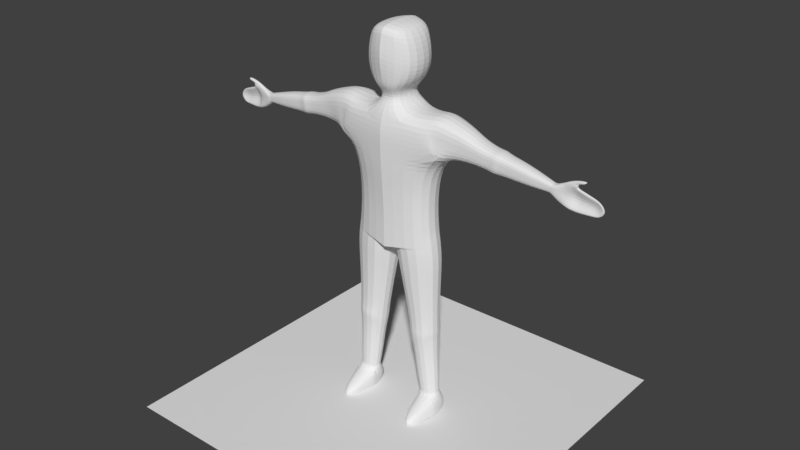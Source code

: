 # Source: Animated_Character.blend  (saved by Blender 2.78.0; exported with 4.5.12 LTS)
import bpy
from mathutils import Matrix  # noqa: F401  (used for matrix-valued properties, if any)

bpy.ops.wm.read_factory_settings(use_empty=True)
scene = bpy.context.scene
scene.name = 'Scene'

# ---- collections
col_collection_1 = bpy.data.collections.new('Collection 1'); scene.collection.children.link(col_collection_1)

# ---- world
world_world = bpy.data.worlds.new('World'); scene.world = world_world
world_world.color = (0.05088, 0.05088, 0.05088)
world_world.use_sun_shadow = False
world_world.sun_shadow_jitter_overblur = 0.0
world_world.cycles.sampling_method = 'MANUAL'

# ---- meshes
me_plane_001 = bpy.data.meshes.new('Plane.001')
me_plane_001.from_pydata([(-1.0, -1.0, 0.0), (1.0, -1.0, 0.0), (-1.0, 1.0, 0.0), (1.0, 1.0, 0.0)], [], [(0, 1, 3, 2)])
me_plane_001.use_remesh_preserve_volume = False
me_plane_001.use_remesh_preserve_attributes = False
me_plane_001.use_mirror_vertex_groups = False
me_plane_001.update()
me_plane = bpy.data.meshes.new('Plane')
me_plane.from_pydata([(0.9375, -1.166, -0.3237), (1.138, 1.482, -0.2991), (1.15, 0.6352, -0.3547), (0.9352, 0.3276, -0.3765), (1.07, 1.085, -0.3159), (0.8816, -0.8296, -0.3318), (0.8648, -0.06736, -0.3345), (0.3494, 1.452, -0.4079), (0.299, 1.824, -0.413), (0.3175, 2.947, -0.411), (0.1924, 1.652, -0.2715), (0.4659, 1.953, -0.3922), (0.5898, 2.232, -0.3667), (0.5191, 2.688, -0.3808), (0.9541, -1.293, -0.3218), (3.501, 0.9092, -0.04543), (3.363, 0.5539, -0.08419), (3.451, 0.7112, -0.08419), (0.6785, 1.426, -0.3628), (0.8899, 1.084, -0.4052), (0.9428, 1.483, -0.3234), (0.9853, 1.085, -0.3468), (1.351, 1.419, -0.2827), (1.162, 1.069, -0.2966), (1.344, 0.7136, -0.2355), (1.701, 0.7405, -0.2011), (1.994, 0.7186, -0.1814), (2.294, 0.6826, -0.1619), (2.599, 0.6693, -0.144), (2.9, 0.655, -0.1207), (3.283, 0.625, -0.07779), (3.358, 0.8368, -0.07779), (2.956, 0.9358, -0.1207), (2.68, 1.012, -0.144), (2.395, 1.065, -0.1619), (2.114, 1.118, -0.1814), (1.849, 1.189, -0.2011), (1.612, 1.327, -0.2331), (3.329, 0.7422, -0.07779), (2.912, 0.7988, -0.1207), (2.62, 0.8438, -0.144), (2.329, 0.8878, -0.1619), (2.037, 0.9331, -0.1814), (1.747, 0.978, -0.2011), (1.453, 1.024, -0.2331), (3.648, 0.8952, -0.04543), (3.546, 0.4542, -0.08419), (3.579, 0.6799, -0.08419), (3.735, 0.8754, -0.04543), (3.665, 0.4276, -0.08419), (3.667, 0.6601, -0.08419), (4.112, 0.7382, -0.08419), (4.027, 0.4188, -0.08419), (4.066, 0.5755, -0.08419), (4.163, 0.4352, -0.08419), (4.241, 0.5326, -0.08419), (4.227, 0.6332, -0.08419), (3.618, 0.9715, -0.03392), (3.766, 0.9399, -0.03392), (3.749, 0.9097, -0.03392), (3.796, 1.023, -0.03392), (3.811, 0.9576, -0.03392), (3.942, 1.028, -0.03392), (3.857, 0.9658, -0.03392), (2.118, 0.691, -0.1869), (2.171, 0.6837, -0.1869), (2.222, 0.6773, -0.1823), (2.292, 1.097, -0.1823), (2.247, 1.104, -0.1869), (2.207, 1.111, -0.1869), (2.233, 0.9026, -0.1823), (2.2, 0.91, -0.1869), (2.162, 0.9151, -0.1869), (1.042, -4.911, -0.1745), (3.218, 0.6521, -0.07896), (3.237, 0.6494, -0.07609), (3.258, 0.6417, -0.07788), (3.319, 0.8331, -0.07788), (3.292, 0.8331, -0.07609), (3.267, 0.8409, -0.07896), (3.288, 0.7415, -0.07788), (3.263, 0.746, -0.07609), (3.234, 0.7513, -0.07896), (0.5737, -4.938, -0.1745), (1.012, -4.45, -0.1779), (0.9784, -3.972, -0.195), (0.9514, -3.541, -0.2178), (0.9601, -3.067, -0.2724), (0.9529, -2.845, -0.2571), (0.9519, -2.176, -0.2874), (0.9794, -1.584, -0.3134), (0.04331, -1.592, -0.4145), (0.1698, -2.213, -0.3285), (0.2865, -2.894, -0.2571), (0.3243, -3.133, -0.2724), (0.4118, -3.584, -0.2178), (0.4649, -4.011, -0.195), (0.5232, -4.483, -0.1779), (0.954, -3.269, -0.2437), (0.9491, -3.16, -0.2643), (0.3311, -3.199, -0.2643), (0.3517, -3.314, -0.2437), (0.957, -3.008, -0.2749), (0.3189, -3.069, -0.2749), (0.8511, -0.4839, -0.3362), (0.9246, -1.073, -0.3238), (0.8987, -0.9471, -0.3296), (0.9463, -1.239, -0.3229), (0.008501, -1.324, -0.4292), (0.01403, -1.339, -0.4291), (0.9375, -1.166, 0.3237), (1.138, 1.482, 0.2991), (1.15, 0.6352, 0.3547), (0.9352, 0.3276, 0.3765), (1.07, 1.085, 0.3159), (0.8816, -0.8296, 0.3318), (0.8648, -0.06736, 0.3345), (0.3494, 1.452, 0.4079), (0.299, 1.824, 0.413), (0.3175, 2.947, 0.411), (0.1924, 1.652, 0.2715), (0.4659, 1.953, 0.3922), (0.5898, 2.232, 0.3667), (0.5191, 2.688, 0.3808), (0.9541, -1.293, 0.3218), (3.501, 0.9092, 0.04543), (3.363, 0.5539, 0.08419), (3.451, 0.7112, 0.05063), (0.6785, 1.426, 0.3628), (0.8899, 1.084, 0.4052), (0.9428, 1.483, 0.3234), (0.9853, 1.085, 0.3468), (1.351, 1.419, 0.2827), (1.162, 1.069, 0.2966), (1.344, 0.7136, 0.2355), (1.701, 0.7405, 0.2011), (1.994, 0.7186, 0.1814), (2.294, 0.6826, 0.1619), (2.599, 0.6693, 0.144), (2.9, 0.655, 0.1207), (3.283, 0.625, 0.07779), (3.358, 0.8368, 0.07779), (2.956, 0.9358, 0.1207), (2.68, 1.012, 0.144), (2.395, 1.065, 0.1619), (2.114, 1.118, 0.1814), (1.849, 1.189, 0.2011), (1.612, 1.327, 0.2331), (3.329, 0.7422, 0.07779), (2.912, 0.7988, 0.1207), (2.62, 0.8438, 0.144), (2.329, 0.8878, 0.1619), (2.037, 0.9331, 0.1814), (1.747, 0.978, 0.2011), (1.453, 1.024, 0.2331), (3.648, 0.8952, 0.04543), (3.546, 0.4542, 0.08419), (3.579, 0.6799, 0.003603), (3.735, 0.8754, 0.04543), (3.665, 0.4276, 0.05781), (3.667, 0.6601, -0.1025), (4.112, 0.7382, -0.01151), (4.027, 0.4188, -0.01151), (4.066, 0.5755, -0.1025), (4.163, 0.4352, -0.0266), (4.241, 0.5326, -0.0479), (4.227, 0.6332, -0.0266), (3.618, 0.9715, 0.03392), (3.766, 0.9399, 0.03392), (3.749, 0.9097, 0.03392), (3.796, 1.023, 0.03392), (3.811, 0.9576, 0.03392), (3.942, 1.028, 0.03392), (3.857, 0.9658, 0.03392), (2.118, 0.691, 0.1869), (2.171, 0.6837, 0.1869), (2.222, 0.6773, 0.1823), (2.292, 1.097, 0.1823), (2.247, 1.104, 0.1869), (2.207, 1.111, 0.1869), (2.233, 0.9026, 0.1823), (2.2, 0.91, 0.1869), (2.162, 0.9151, 0.1869), (0.8978, -4.909, 0.6802), (3.218, 0.6521, 0.07896), (3.237, 0.6494, 0.07609), (3.258, 0.6417, 0.07788), (3.319, 0.8331, 0.07788), (3.292, 0.8331, 0.07609), (3.267, 0.8409, 0.07896), (3.288, 0.7415, 0.07788), (3.263, 0.746, 0.07609), (3.234, 0.7513, 0.07896), (0.6942, -4.921, 0.6802), (0.8853, -4.719, 0.6816), (0.9784, -3.972, 0.195), (0.9514, -3.541, 0.2178), (0.9601, -3.067, 0.2724), (0.9529, -2.845, 0.2571), (0.9519, -2.176, 0.2874), (0.9794, -1.584, 0.3134), (0.04331, -1.592, 0.4145), (0.1698, -2.213, 0.3285), (0.2865, -2.894, 0.2571), (0.3243, -3.133, 0.2724), (0.4118, -3.584, 0.2178), (0.4649, -4.011, 0.195), (0.6734, -4.734, 0.6816), (0.954, -3.269, 0.2437), (0.9491, -3.16, 0.2643), (0.3311, -3.199, 0.2643), (0.3517, -3.314, 0.2437), (0.957, -3.008, 0.2749), (0.3189, -3.069, 0.2749), (0.8511, -0.4839, 0.3362), (0.9246, -1.073, 0.3238), (0.8987, -0.9471, 0.3296), (0.9463, -1.239, 0.3229), (0.008501, -1.324, 0.4292), (0.01403, -1.339, 0.4291), (-4.056e-07, -1.31, -0.4293), (-4.056e-07, 1.452, -0.4293), (-4.172e-07, 0.3418, -0.43), (-4.172e-07, 0.7119, -0.4437), (-4.172e-07, 1.082, -0.433), (-4.056e-07, -0.9011, -0.4293), (-4.056e-07, -0.02831, -0.4293), (-4.056e-07, 1.854, -0.4292), (-4.056e-07, 2.987, -0.4293), (-4.098e-07, 1.653, -0.276), (-4.056e-07, 2.806, -0.4898), (-4.056e-07, 2.411, -0.5748), (-4.056e-07, 2.015, -0.4898), (-4.056e-07, -0.5641, -0.4293), (-4.056e-07, -1.279, -0.4293), (-4.056e-07, -1.249, -0.4293), (-4.056e-07, -1.31, 0.4293), (-4.056e-07, 1.452, 0.4293), (-4.172e-07, 0.3418, 0.498), (-4.172e-07, 0.7119, 0.5117), (-4.172e-07, 1.082, 0.5255), (-4.056e-07, -0.9011, 0.4293), (-4.056e-07, -0.02831, 0.4662), (-4.056e-07, 1.854, 0.4292), (-4.056e-07, 2.987, 0.4293), (-4.098e-07, 1.653, 0.276), (-4.056e-07, 2.806, 0.4684), (-4.056e-07, 2.411, 0.5345), (-4.056e-07, 2.015, 0.4637), (3.877, 0.8255, 0.04461), (3.978, 0.7843, 0.01837), (3.809, 0.6302, -0.1025), (3.92, 0.6053, -0.1025), (3.89, 0.4183, 0.01837), (3.786, 0.413, 0.03195), (3.877, 0.8255, -0.08419), (3.978, 0.7843, -0.08419), (-4.056e-07, -0.5641, 0.4334), (3.809, 0.6302, -0.08419), (3.92, 0.6053, -0.08419), (-4.056e-07, -1.279, 0.4293), (-4.056e-07, -1.249, 0.4293), (3.89, 0.4183, -0.08419), (3.786, 0.413, -0.08419), (3.515, 0.6955, 0.02667), (0.5737, -4.938, 0.1745), (1.042, -4.911, 0.1745), (0.5232, -4.483, 0.1779), (1.012, -4.45, 0.1779), (1.025, -4.911, 0.2333), (0.5877, -4.936, 0.2332), (0.5406, -4.512, 0.2364), (0.997, -4.481, 0.2364), (0.9775, -4.409, -0.1567), (0.9817, -4.374, -0.1627), (0.5432, -4.405, -0.1627), (0.549, -4.438, -0.1567), (0.9775, -4.409, 0.1567), (0.9817, -4.374, 0.1627), (0.5432, -4.405, 0.1627), (0.549, -4.438, 0.1567), (0.6454, -4.826, -0.3347), (0.9512, -4.808, -0.3347), (0.5618, -4.831, 0.103), (1.035, -4.803, 0.103), (0.6893, -4.877, 0.7337), (0.8949, -4.864, 0.7337), (1.019, -4.81, 0.1763), (0.5766, -4.836, 0.1763), (0.5425, -4.657, -0.07835), (1.023, -4.626, -0.07835)], [], [(224, 221, 7, 18, 19), (226, 222, 3, 6), (2, 19, 21), (223, 224, 19, 2), (220, 0, 107, 108), (233, 226, 6, 104), (229, 227, 8, 10), (230, 228, 9, 13), (221, 229, 10, 7), (227, 232, 11, 8), (232, 231, 12, 11), (231, 230, 13, 12), (4, 23, 2), (1, 22, 23, 4), (23, 44, 24, 2), (2, 3, 222, 223), (18, 20, 21, 19), (20, 1, 4, 21), (21, 4, 2), (31, 15, 17, 38), (38, 17, 16, 30), (44, 43, 25, 24), (43, 42, 26, 25), (70, 41, 27, 66), (41, 40, 28, 27), (40, 39, 29, 28), (80, 38, 30, 76), (22, 37, 44, 23), (37, 36, 43, 44), (36, 35, 42, 43), (67, 34, 41, 70), (34, 33, 40, 41), (33, 32, 39, 40), (77, 31, 38, 80), (17, 47, 46, 16), (15, 45, 47, 17), (47, 50, 49, 46), (45, 48, 50, 47), (259, 53, 52, 262), (256, 51, 53, 259), (53, 54, 52), (56, 53, 51), (55, 54, 53, 56), (45, 58, 59, 48), (15, 57, 58, 45), (57, 60, 61, 58), (60, 62, 63, 61), (35, 69, 72, 42), (69, 68, 71, 72), (68, 67, 70, 71), (42, 72, 64, 26), (72, 71, 65, 64), (71, 70, 66, 65), (32, 79, 82, 39), (79, 78, 81, 82), (78, 77, 80, 81), (39, 82, 74, 29), (82, 81, 75, 74), (81, 80, 76, 75), (282, 73, 83, 281), (108, 107, 14, 109), (90, 89, 92, 91), (89, 88, 93, 92), (102, 87, 94, 103), (98, 86, 95, 101), (86, 85, 96, 95), (273, 84, 97, 276), (87, 99, 100, 94), (99, 98, 101, 100), (88, 102, 103, 93), (225, 233, 104, 5), (234, 105, 0, 220), (225, 5, 106, 235), (235, 106, 105, 234), (109, 14, 90, 91), (240, 129, 128, 117, 237), (242, 116, 113, 238), (112, 131, 129), (239, 112, 129, 240), (236, 218, 217, 110), (257, 214, 116, 242), (245, 120, 118, 243), (246, 123, 119, 244), (237, 117, 120, 245), (243, 118, 121, 248), (248, 121, 122, 247), (247, 122, 123, 246), (114, 112, 133), (111, 114, 133, 132), (133, 112, 134, 154), (112, 239, 238, 113), (128, 129, 131, 130), (130, 131, 114, 111), (131, 112, 114), (141, 148, 127, 125), (148, 140, 126, 127), (154, 134, 135, 153), (153, 135, 136, 152), (180, 176, 137, 151), (151, 137, 138, 150), (150, 138, 139, 149), (190, 186, 140, 148), (132, 133, 154, 147), (147, 154, 153, 146), (146, 153, 152, 145), (177, 180, 151, 144), (144, 151, 150, 143), (143, 150, 149, 142), (187, 190, 148, 141), (127, 126, 156, 157, 264), (125, 127, 264, 157, 155), (157, 156, 159, 160), (155, 157, 160, 158), (252, 253, 162, 163), (250, 252, 163, 161), (163, 162, 164), (166, 161, 163), (165, 166, 163, 164), (155, 158, 169, 168), (125, 155, 168, 167), (167, 168, 171, 170), (170, 171, 173, 172), (145, 152, 182, 179), (179, 182, 181, 178), (178, 181, 180, 177), (152, 136, 174, 182), (182, 174, 175, 181), (181, 175, 176, 180), (142, 149, 192, 189), (189, 192, 191, 188), (188, 191, 190, 187), (149, 139, 184, 192), (192, 184, 185, 191), (191, 185, 186, 190), (286, 285, 193, 183), (218, 219, 124, 217), (200, 201, 202, 199), (199, 202, 203, 198), (212, 213, 204, 197), (208, 211, 205, 196), (196, 205, 206, 195), (277, 280, 267, 268), (197, 204, 210, 209), (209, 210, 211, 208), (198, 203, 213, 212), (241, 115, 214, 257), (260, 236, 110, 215), (241, 261, 216, 115), (261, 260, 215, 216), (219, 201, 200, 124), (3, 2, 112, 113), (14, 107, 217, 124), (0, 105, 215, 110), (29, 74, 184, 139), (105, 106, 216, 215), (90, 14, 124, 200), (74, 75, 185, 184), (75, 76, 186, 185), (31, 77, 187, 141), (16, 46, 156, 126), (77, 78, 188, 187), (30, 16, 126, 140), (78, 79, 189, 188), (220, 108, 218, 236), (22, 1, 111, 132), (108, 109, 219, 218), (20, 18, 128, 130), (46, 49, 159, 156), (1, 20, 130, 111), (262, 52, 162, 253), (37, 22, 132, 147), (107, 0, 110, 217), (83, 73, 266, 265), (255, 48, 158, 249), (281, 83, 265, 283), (52, 54, 164, 162), (282, 84, 268, 290), (6, 3, 113, 116), (2, 24, 134, 112), (274, 85, 195, 278), (56, 51, 161, 166), (24, 25, 135, 134), (85, 86, 196, 195), (55, 56, 166, 165), (25, 26, 136, 135), (99, 87, 197, 209), (66, 27, 137, 176), (102, 88, 198, 212), (54, 55, 165, 164), (27, 28, 138, 137), (88, 89, 199, 198), (28, 29, 139, 138), (89, 90, 200, 199), (59, 58, 168, 169), (76, 30, 140, 186), (109, 91, 201, 219), (48, 59, 169, 158), (15, 31, 141, 125), (91, 92, 202, 201), (79, 32, 142, 189), (92, 93, 203, 202), (57, 15, 125, 167), (32, 33, 143, 142), (103, 94, 204, 213), (106, 5, 115, 216), (33, 34, 144, 143), (101, 95, 205, 211), (104, 6, 116, 214), (58, 61, 171, 168), (69, 35, 145, 179), (95, 96, 206, 205), (60, 57, 167, 170), (35, 36, 146, 145), (276, 97, 267, 280), (63, 62, 172, 173), (36, 37, 147, 146), (61, 63, 173, 171), (62, 60, 170, 172), (18, 7, 117, 128), (26, 64, 174, 136), (64, 65, 175, 174), (65, 66, 176, 175), (10, 8, 118, 120), (34, 67, 177, 144), (9, 228, 244, 119), (67, 68, 178, 177), (86, 98, 208, 196), (68, 69, 179, 178), (98, 99, 209, 208), (13, 9, 119, 123), (94, 100, 210, 204), (100, 101, 211, 210), (7, 10, 120, 117), (87, 102, 212, 197), (93, 103, 213, 203), (8, 11, 121, 118), (5, 104, 214, 115), (11, 12, 122, 121), (12, 13, 123, 122), (258, 259, 262, 263), (50, 258, 263, 49), (255, 256, 259, 258), (48, 255, 258, 50), (251, 254, 253, 252), (160, 159, 254, 251), (249, 251, 252, 250), (158, 160, 251, 249), (263, 262, 253, 254), (49, 263, 254, 159), (256, 255, 249, 250), (51, 256, 250, 161), (269, 270, 265, 266), (288, 271, 267, 283), (287, 269, 266, 284), (271, 272, 268, 267), (207, 194, 272, 271), (286, 183, 269, 287), (285, 207, 271, 288), (183, 193, 270, 269), (96, 275, 279, 206), (275, 276, 280, 279), (84, 273, 277, 268), (273, 274, 278, 277), (195, 206, 279, 278), (278, 279, 280, 277), (85, 274, 275, 96), (274, 273, 276, 275), (193, 285, 288, 270), (194, 286, 287, 272), (272, 287, 284, 268), (270, 288, 283, 265), (73, 282, 284, 266), (281, 283, 267, 289), (194, 207, 285, 286), (84, 282, 281, 97), (284, 282, 290, 268), (97, 281, 289, 267)])
me_plane.use_remesh_preserve_volume = False
me_plane.use_remesh_preserve_attributes = False
me_plane.use_mirror_vertex_groups = False
me_plane.update()
arm_armature = bpy.data.armatures.new('Armature')  # bones are not reproduced

# ---- objects
ob_plane_001 = bpy.data.objects.new('Plane.001', me_plane_001)
ob_armature = bpy.data.objects.new('Armature', arm_armature)
ob_plane = bpy.data.objects.new('Plane', me_plane)

# ---- transforms, parenting, visibility, modifiers, constraints
ob_plane_001.location = (0.0, 0.0, 0.0)
ob_plane_001.scale = (3.606, 3.606, 3.606)
ob_plane_001.lineart.crease_threshold = 0.0
ob_armature.location = (0.0, 0.0, 3.748)
ob_armature.show_in_front = True
ob_armature.lineart.crease_threshold = 0.0
ob_plane.parent = ob_armature
ob_plane.matrix_parent_inverse = Matrix(((1.0, 0.0, -0.0, 0.0), (0.0, -4.371e-08, -1.0, -4.961e-08), (0.0, 1.0, -4.371e-08, 1.135), (0.0, 0.0, 0.0, 1.0)))
ob_plane.location = (0.0, 0.0, 0.0)
ob_plane.scale = (1.0, 1.0, 1.076)
ob_plane.lineart.crease_threshold = 0.0
_vg = ob_plane.vertex_groups.new(name='LowerBack')
for _i, _w in zip([0, 2, 3, 5, 6, 14, 91, 104, 105, 106, 107, 108, 109, 110, 112, 113, 115, 116, 124, 201, 214, 215, 216, 217, 218, 219, 220, 222, 223, 224, 225, 226, 233, 234, 235, 236, 238, 239, 240, 241, 242, 257, 260, 261], [0.07862, 0.02854, 0.2192, 0.2924, 0.6268, 0.03058, 0.05296, 0.64, 0.1086, 0.1635, 0.05745, 0.3249, 0.2272, 0.08562, 0.03362, 0.2243, 0.2947, 0.6263, 0.04274, 0.06752, 0.6403, 0.1141, 0.1674, 0.06539, 0.4393, 0.3032, 0.4217, 0.2182, 0.08208, 0.001709, 0.7667, 0.7136, 0.8303, 0.5724, 0.6436, 0.527, 0.2371, 0.09753, 0.01744, 0.7846, 0.7035, 0.8317, 0.6395, 0.6923]): _vg.add([_i], _w, 'REPLACE')
_vg = ob_plane.vertex_groups.new(name='UpperBack')
for _i, _w in zip([2, 3, 6, 7, 8, 10, 11, 18, 19, 20, 21, 104, 111, 112, 113, 114, 116, 117, 118, 120, 121, 122, 128, 129, 130, 131, 214, 221, 222, 223, 224, 226, 227, 229, 232, 233, 237, 238, 239, 240, 242, 243, 245, 247, 248, 257], [0.03262, 0.1851, 0.1039, 0.4832, 0.09323, 0.1965, 0.04053, 0.1447, 0.1069, 0.04828, 0.02526, 0.03461, 0.000546, 0.08361, 0.3909, 0.008078, 0.1565, 0.627, 0.2293, 0.6205, 0.09457, 0.01549, 0.1831, 0.1228, 0.0605, 0.04391, 0.0552, 0.6843, 0.6677, 0.7557, 0.74, 0.205, 0.1069, 0.2493, 0.05322, 0.05531, 0.7374, 0.67, 0.7411, 0.7419, 0.2227, 0.2001, 0.4162, 0.02596, 0.1, 0.06173]): _vg.add([_i], _w, 'REPLACE')
_vg = ob_plane.vertex_groups.new(name='Head')
for _i, _w in zip([7, 8, 9, 10, 11, 12, 13, 18, 117, 118, 119, 120, 121, 122, 123, 128, 221, 224, 227, 228, 229, 230, 231, 232, 237, 240, 243, 244, 245, 246, 247, 248], [0.2397, 0.8798, 0.9953, 0.7349, 0.9431, 0.9771, 0.9916, 0.06482, 0.1248, 0.745, 0.994, 0.3141, 0.8943, 0.9632, 0.9876, 0.02346, 0.2247, 0.0808, 0.8698, 0.9949, 0.7025, 0.9889, 0.9736, 0.9349, 0.1547, 0.05869, 0.7758, 0.9932, 0.5319, 0.9833, 0.9574, 0.888]): _vg.add([_i], _w, 'REPLACE')
_vg = ob_plane.vertex_groups.new(name='Shoulder.R')
_vg = ob_plane.vertex_groups.new(name='UpperArm.R')
_vg = ob_plane.vertex_groups.new(name='LowerArm.R')
_vg = ob_plane.vertex_groups.new(name='Wrist.R')
_vg = ob_plane.vertex_groups.new(name='UpperFingers.R')
_vg = ob_plane.vertex_groups.new(name='FingerTips.R')
_vg = ob_plane.vertex_groups.new(name='Thumb.R')
_vg = ob_plane.vertex_groups.new(name='Shoulder.L')
for _i, _w in zip([1, 2, 3, 4, 6, 7, 8, 10, 18, 19, 20, 21, 22, 23, 24, 25, 37, 44, 104, 111, 112, 113, 114, 116, 117, 120, 128, 129, 130, 131, 132, 133, 134, 135, 147, 154, 214, 221, 222, 223, 224, 226, 229, 237, 238, 239, 240, 242, 245], [0.8838, 0.7908, 0.5232, 0.8682, 0.17, 0.268, 0.001274, 0.06573, 0.7739, 0.8448, 0.8908, 0.889, 0.7694, 0.7756, 0.1993, 0.01122, 0.1519, 0.1543, 0.05217, 0.8796, 0.7392, 0.3099, 0.8599, 0.1174, 0.2382, 0.06208, 0.7614, 0.8296, 0.8847, 0.8787, 0.767, 0.7685, 0.1721, 0.005015, 0.1541, 0.1507, 0.02976, 0.07838, 0.08997, 0.1301, 0.147, 0.0346, 0.03792, 0.0908, 0.0676, 0.1314, 0.1581, 0.01741, 0.0424]): _vg.add([_i], _w, 'REPLACE')
_vg = ob_plane.vertex_groups.new(name='UpperArm.L')
for _i, _w in zip([1, 2, 3, 4, 20, 21, 22, 23, 24, 25, 26, 27, 34, 35, 36, 37, 41, 42, 43, 44, 64, 65, 66, 67, 68, 69, 70, 71, 72, 111, 112, 113, 114, 130, 131, 132, 133, 134, 135, 136, 137, 144, 145, 146, 147, 151, 152, 153, 154, 174, 175, 176, 177, 178, 179, 180, 181, 182], [0.08648, 0.1212, 0.03608, 0.1002, 0.0272, 0.06037, 0.2202, 0.2071, 0.7814, 0.9591, 0.9375, 0.1193, 0.08453, 0.9304, 0.969, 0.8442, 0.09387, 0.945, 0.9708, 0.8401, 0.7825, 0.6097, 0.3722, 0.3469, 0.6071, 0.7669, 0.3678, 0.6193, 0.7882, 0.08828, 0.1281, 0.04044, 0.102, 0.02992, 0.06198, 0.2217, 0.2096, 0.8053, 0.9621, 0.9381, 0.1177, 0.08587, 0.9299, 0.9683, 0.8416, 0.09388, 0.945, 0.9713, 0.8427, 0.781, 0.6059, 0.3698, 0.3499, 0.6117, 0.7691, 0.3679, 0.6193, 0.7882]): _vg.add([_i], _w, 'REPLACE')
_vg = ob_plane.vertex_groups.new(name='LowerArm.L')
for _i, _w in zip([16, 26, 27, 28, 29, 30, 31, 32, 33, 34, 35, 38, 39, 40, 41, 42, 64, 65, 66, 67, 68, 69, 70, 71, 72, 74, 75, 76, 77, 78, 79, 80, 81, 82, 126, 136, 137, 138, 139, 140, 141, 142, 143, 144, 145, 148, 149, 150, 151, 152, 174, 175, 176, 177, 178, 179, 180, 181, 182, 184, 185, 186, 187, 188, 189, 190, 191, 192], [0.03244, 0.05745, 0.8805, 0.9886, 0.9971, 0.1833, 0.1026, 0.9971, 0.9924, 0.9154, 0.06641, 0.1014, 0.9978, 0.9918, 0.906, 0.05154, 0.2158, 0.3894, 0.6272, 0.6527, 0.3922, 0.2319, 0.6317, 0.3801, 0.2107, 0.9525, 0.6893, 0.4252, 0.3428, 0.6702, 0.9502, 0.3515, 0.7021, 0.9617, 0.05372, 0.05714, 0.8821, 0.9889, 0.9977, 0.2661, 0.1124, 0.9973, 0.9923, 0.914, 0.06684, 0.1704, 0.9983, 0.9918, 0.906, 0.05156, 0.2175, 0.3932, 0.6296, 0.6497, 0.3876, 0.2298, 0.6317, 0.38, 0.2106, 0.969, 0.809, 0.6613, 0.3674, 0.6932, 0.9537, 0.7008, 0.8478, 0.9766]): _vg.add([_i], _w, 'REPLACE')
_vg = ob_plane.vertex_groups.new(name='Wrist.L')
for _i, _w in zip([15, 16, 17, 30, 31, 38, 45, 46, 47, 48, 49, 50, 52, 74, 75, 76, 77, 78, 79, 80, 81, 82, 125, 126, 127, 140, 141, 148, 155, 156, 157, 158, 159, 160, 161, 162, 163, 184, 185, 186, 187, 188, 189, 190, 191, 249, 250, 251, 252, 253, 254, 255, 256, 258, 262, 263, 264], [0.2194, 0.936, 0.9574, 0.8109, 0.8071, 0.8881, 0.0936, 0.8626, 0.9505, 0.1051, 0.4443, 0.8665, 0.00812, 0.04431, 0.309, 0.572, 0.6295, 0.3172, 0.04615, 0.6435, 0.2949, 0.02547, 0.2236, 0.9299, 0.973, 0.7294, 0.8004, 0.8215, 0.07512, 0.9013, 0.9964, 0.08392, 0.6431, 0.5743, 0.003347, 0.03599, 0.07284, 0.01149, 0.1896, 0.3365, 0.606, 0.2944, 0.03909, 0.2951, 0.1497, 0.09717, 0.06279, 0.4026, 0.2308, 0.1062, 0.2438, 0.06495, 0.02032, 0.09726, 0.0707, 0.1712, 0.9875]): _vg.add([_i], _w, 'REPLACE')
_vg = ob_plane.vertex_groups.new(name='UpperFingers.L')
for _i, _w in zip([46, 48, 49, 50, 51, 52, 54, 156, 158, 159, 160, 161, 162, 163, 164, 166, 249, 250, 251, 252, 253, 254, 255, 256, 258, 259, 262, 263], [0.1054, 0.1034, 0.4827, 0.09068, 0.05242, 0.0941, 0.02054, 0.06824, 0.08763, 0.2637, 0.1319, 0.06882, 0.1258, 0.1473, 0.04509, 0.02071, 0.4708, 0.173, 0.2612, 0.2274, 0.4402, 0.5604, 0.5481, 0.153, 0.7945, 0.1006, 0.2859, 0.6347]): _vg.add([_i], _w, 'REPLACE')
_vg = ob_plane.vertex_groups.new(name='FingerTips.L')
for _i, _w in zip([48, 49, 51, 52, 53, 54, 55, 56, 158, 159, 160, 161, 162, 163, 164, 165, 166, 249, 250, 251, 252, 253, 254, 255, 256, 258, 259, 262, 263], [0.02898, 0.05437, 0.9161, 0.8714, 0.9744, 0.948, 0.9705, 0.9633, 0.02666, 0.05818, 0.08955, 0.8865, 0.8227, 0.7613, 0.9283, 0.9614, 0.9432, 0.2044, 0.6993, 0.2306, 0.4877, 0.4371, 0.1705, 0.1991, 0.7625, 0.09788, 0.8793, 0.634, 0.1802]): _vg.add([_i], _w, 'REPLACE')
_vg = ob_plane.vertex_groups.new(name='Thumb.L')
for _i, _w in zip([15, 17, 31, 45, 47, 48, 50, 57, 58, 59, 60, 61, 62, 63, 77, 125, 141, 155, 158, 159, 160, 167, 168, 169, 170, 171, 172, 173, 187, 249, 250, 251, 252, 255, 256], [0.7609, 0.005961, 0.0895, 0.8838, 0.02017, 0.7515, 0.01227, 0.9881, 0.9959, 0.9435, 0.9998, 0.9999, 1.0, 1.0, 0.004923, 0.757, 0.08653, 0.9098, 0.7896, 0.015, 0.2037, 0.9878, 0.9987, 0.9556, 0.9998, 1.0, 1.0, 1.0, 0.002863, 0.2274, 0.06482, 0.1052, 0.05379, 0.1877, 0.04864]): _vg.add([_i], _w, 'REPLACE')
_vg = ob_plane.vertex_groups.new(name='UpperLeg.L')
for _i, _w in zip([0, 3, 5, 6, 14, 87, 88, 89, 90, 91, 92, 93, 94, 98, 99, 100, 101, 102, 103, 104, 105, 106, 107, 108, 109, 110, 113, 115, 116, 124, 197, 198, 199, 200, 201, 202, 203, 204, 208, 209, 210, 211, 212, 213, 214, 215, 216, 217, 218, 219, 220, 225, 226, 233, 234, 235, 236, 241, 242, 257, 260, 261], [0.9153, 0.004351, 0.6722, 0.08352, 0.9569, 0.3922, 0.9418, 0.9944, 0.9878, 0.946, 0.9926, 0.9505, 0.3837, 0.07192, 0.2087, 0.2174, 0.07492, 0.6759, 0.6901, 0.2604, 0.8821, 0.8203, 0.9382, 0.6711, 0.77, 0.9083, 0.005237, 0.6697, 0.08343, 0.9508, 0.3887, 0.9409, 0.9941, 0.9862, 0.9314, 0.9919, 0.9517, 0.3875, 0.07203, 0.2071, 0.219, 0.07476, 0.6739, 0.6919, 0.2593, 0.8765, 0.8164, 0.9302, 0.5566, 0.6938, 0.5735, 0.2078, 0.01838, 0.09653, 0.4193, 0.3452, 0.4679, 0.1887, 0.0198, 0.09163, 0.352, 0.296]): _vg.add([_i], _w, 'REPLACE')
_vg = ob_plane.vertex_groups.new(name='LowerLeg.L')
for _i, _w in zip([73, 83, 84, 85, 86, 87, 88, 93, 94, 95, 96, 97, 98, 99, 100, 101, 102, 103, 195, 196, 197, 198, 203, 204, 205, 206, 208, 209, 210, 211, 212, 213, 265, 266, 267, 268, 271, 272, 273, 274, 275, 276, 277, 278, 279, 280, 281, 282, 283, 284, 287, 288, 289, 290], [0.4338, 0.4428, 0.8941, 0.9982, 0.9904, 0.6078, 0.05808, 0.04835, 0.6162, 0.9901, 0.9983, 0.9121, 0.9281, 0.7913, 0.7825, 0.9251, 0.324, 0.3099, 0.9975, 0.9902, 0.6112, 0.05896, 0.04589, 0.6124, 0.9902, 0.9978, 0.9279, 0.7929, 0.7809, 0.9252, 0.3261, 0.308, 0.09368, 0.08397, 0.7889, 0.7265, 0.1368, 0.1285, 0.9554, 0.9869, 0.9885, 0.9616, 0.906, 0.9753, 0.979, 0.9191, 0.5418, 0.488, 0.1731, 0.1451, 0.0265, 0.03861, 0.7694, 0.3949]): _vg.add([_i], _w, 'REPLACE')
_vg = ob_plane.vertex_groups.new(name='Foot.L')
for _i, _w in zip([73, 83, 84, 97, 183, 193, 194, 207, 265, 266, 267, 268, 269, 270, 271, 272, 273, 276, 277, 280, 281, 282, 283, 284, 285, 286, 287, 288, 289, 290], [0.5662, 0.5572, 0.1059, 0.0879, 0.9981, 0.9984, 0.9929, 0.988, 0.9063, 0.916, 0.2111, 0.2735, 0.9802, 0.9793, 0.8632, 0.8714, 0.03912, 0.02674, 0.09403, 0.08087, 0.4582, 0.512, 0.8269, 0.8549, 1.001, 0.9991, 0.9617, 0.9557, 0.2306, 0.6051]): _vg.add([_i], _w, 'REPLACE')
_vg = ob_plane.vertex_groups.new(name='UpperLeg.R')
_vg = ob_plane.vertex_groups.new(name='LowerLeg.R')
_vg = ob_plane.vertex_groups.new(name='Foot.R')
_m = ob_plane.modifiers.new('Subsurf', 'SUBSURF')
_m.uv_smooth = 'PRESERVE_CORNERS'
_m.quality = 2
_m.levels = 2
_m.show_only_control_edges = False
_m = ob_plane.modifiers.new('Mirror', 'MIRROR')
_m = ob_plane.modifiers.new('Armature', 'ARMATURE')
_m.object = ob_armature

# ---- collection membership
col_collection_1.objects.link(ob_plane_001)
col_collection_1.objects.link(ob_armature)
col_collection_1.objects.link(ob_plane)

# ---- scene / render settings (as saved in the file)
scene.frame_start = 1; scene.frame_end = 250; scene.frame_set(170)
scene.render.engine = 'BLENDER_EEVEE_NEXT'
scene.render.resolution_percentage = 50
scene.render.dither_intensity = 0.0
scene.cycles.use_denoising = False
scene.cycles.samples = 128
scene.cycles.sampling_pattern = 'TABULATED_SOBOL'
scene.cycles.light_sampling_threshold = 0.0
scene.cycles.use_adaptive_sampling = False
scene.cycles.use_light_tree = False
scene.cycles.blur_glossy = 0.0
scene.cycles.sample_clamp_indirect = 0.0
scene.view_settings.view_transform = 'Standard'
bpy.context.view_layer.update()

# ---- added for rendering (the .blend has no active camera and no usable light): camera, sun
cam_auto = bpy.data.cameras.new('AutoCamera')
cam_auto.lens = 50.0
cam_auto.sensor_width = 36.0
cam_auto.clip_end = 1000.0
ob_auto_camera = bpy.data.objects.new('AutoCamera', cam_auto)
scene.collection.objects.link(ob_auto_camera)
ob_auto_camera.location = (11.9319, -14.3183, 13.4068)
ob_auto_camera.rotation_euler = (1.09748, -7.21219e-08, 0.694738)
scene.camera = ob_auto_camera
light_auto_sun = bpy.data.lights.new('AutoSun', 'SUN')
light_auto_sun.energy = 3.0
light_auto_sun.angle = 0.0523599
ob_auto_sun = bpy.data.objects.new('AutoSun', light_auto_sun)
scene.collection.objects.link(ob_auto_sun)
ob_auto_sun.rotation_euler = (0.872665, 0.174533, 0.523599)
bpy.context.view_layer.update()
